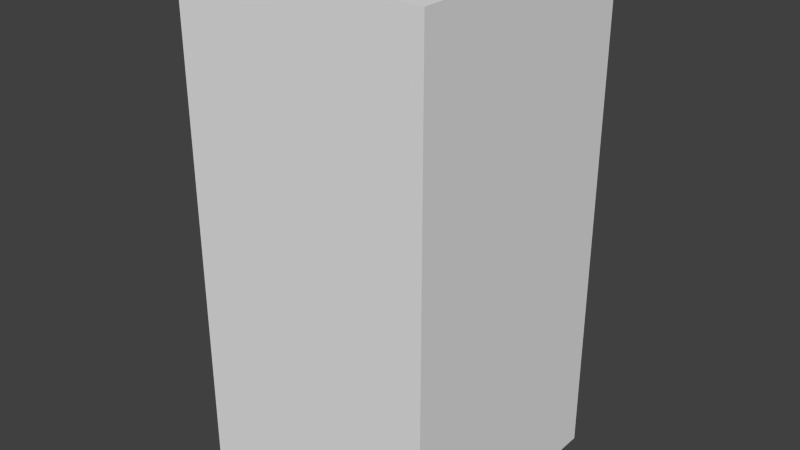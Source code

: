 # Source: brownFireSeven.blend  (saved by Blender 2.68.0; exported with 4.5.12 LTS)
import bpy
from mathutils import Matrix  # noqa: F401  (used for matrix-valued properties, if any)

bpy.ops.wm.read_factory_settings(use_empty=True)
scene = bpy.context.scene
scene.name = 'Scene'

# ---- collections
col_collection_1 = bpy.data.collections.new('Collection 1'); scene.collection.children.link(col_collection_1)

# ---- world
world_world = bpy.data.worlds.new('World'); scene.world = world_world
world_world.color = (0.05088, 0.05088, 0.05088)
world_world.use_sun_shadow = False
world_world.sun_shadow_jitter_overblur = 0.0
world_world.cycles.sampling_method = 'MANUAL'
world_world.cycles.sample_map_resolution = 256

# ---- meshes
me_brownfireseven = bpy.data.meshes.new('brownFireSeven')
me_brownfireseven.from_pydata([(-0.5, -0.5, -1.0), (-0.5, 0.5, -1.0), (0.5, 0.5, -1.0), (0.5, -0.5, -1.0), (-0.5, -0.5, 1.0), (-0.5, 0.5, 1.0), (0.5, 0.5, 1.0), (0.5, -0.5, 1.0)], [], [(4, 5, 1, 0), (5, 6, 2, 1), (6, 7, 3, 2), (7, 4, 0, 3), (0, 1, 2, 3), (7, 6, 5, 4)])
me_brownfireseven.use_remesh_preserve_volume = False
me_brownfireseven.use_remesh_preserve_attributes = False
me_brownfireseven.use_mirror_vertex_groups = False
me_brownfireseven.update()

# ---- objects
ob_brownfireseven = bpy.data.objects.new('brownFireSeven', me_brownfireseven)

# ---- transforms, parenting, visibility, modifiers, constraints
ob_brownfireseven.location = (0.0, 0.0, 0.0)
ob_brownfireseven.lineart.crease_threshold = 0.0

# ---- collection membership
col_collection_1.objects.link(ob_brownfireseven)

# ---- scene / render settings (as saved in the file)
scene.frame_start = 1; scene.frame_end = 250; scene.frame_set(1)
scene.render.engine = 'BLENDER_EEVEE_NEXT'
scene.render.image_settings.color_mode = 'RGB'
scene.render.image_settings.compression = 90
scene.render.resolution_percentage = 50
scene.render.dither_intensity = 0.0
scene.cycles.use_denoising = False
scene.cycles.samples = 10
scene.cycles.sampling_pattern = 'TABULATED_SOBOL'
scene.cycles.light_sampling_threshold = 0.0
scene.cycles.use_adaptive_sampling = False
scene.cycles.use_light_tree = False
scene.cycles.blur_glossy = 0.0
scene.cycles.volume_bounces = 1
scene.cycles.pixel_filter_type = 'GAUSSIAN'
scene.cycles.sample_clamp_indirect = 0.0
scene.view_settings.view_transform = 'Standard'
bpy.context.view_layer.update()

# ---- added for rendering (the .blend has no active camera and no usable light): camera, sun
cam_auto = bpy.data.cameras.new('AutoCamera')
cam_auto.lens = 50.0
cam_auto.sensor_width = 36.0
cam_auto.clip_end = 1000.0
ob_auto_camera = bpy.data.objects.new('AutoCamera', cam_auto)
scene.collection.objects.link(ob_auto_camera)
ob_auto_camera.location = (2.26633, -2.71959, 1.81306)
ob_auto_camera.rotation_euler = (1.09748, -7.21219e-08, 0.694738)
scene.camera = ob_auto_camera
light_auto_sun = bpy.data.lights.new('AutoSun', 'SUN')
light_auto_sun.energy = 3.0
light_auto_sun.angle = 0.0523599
ob_auto_sun = bpy.data.objects.new('AutoSun', light_auto_sun)
scene.collection.objects.link(ob_auto_sun)
ob_auto_sun.rotation_euler = (0.872665, 0.174533, 0.523599)
bpy.context.view_layer.update()
